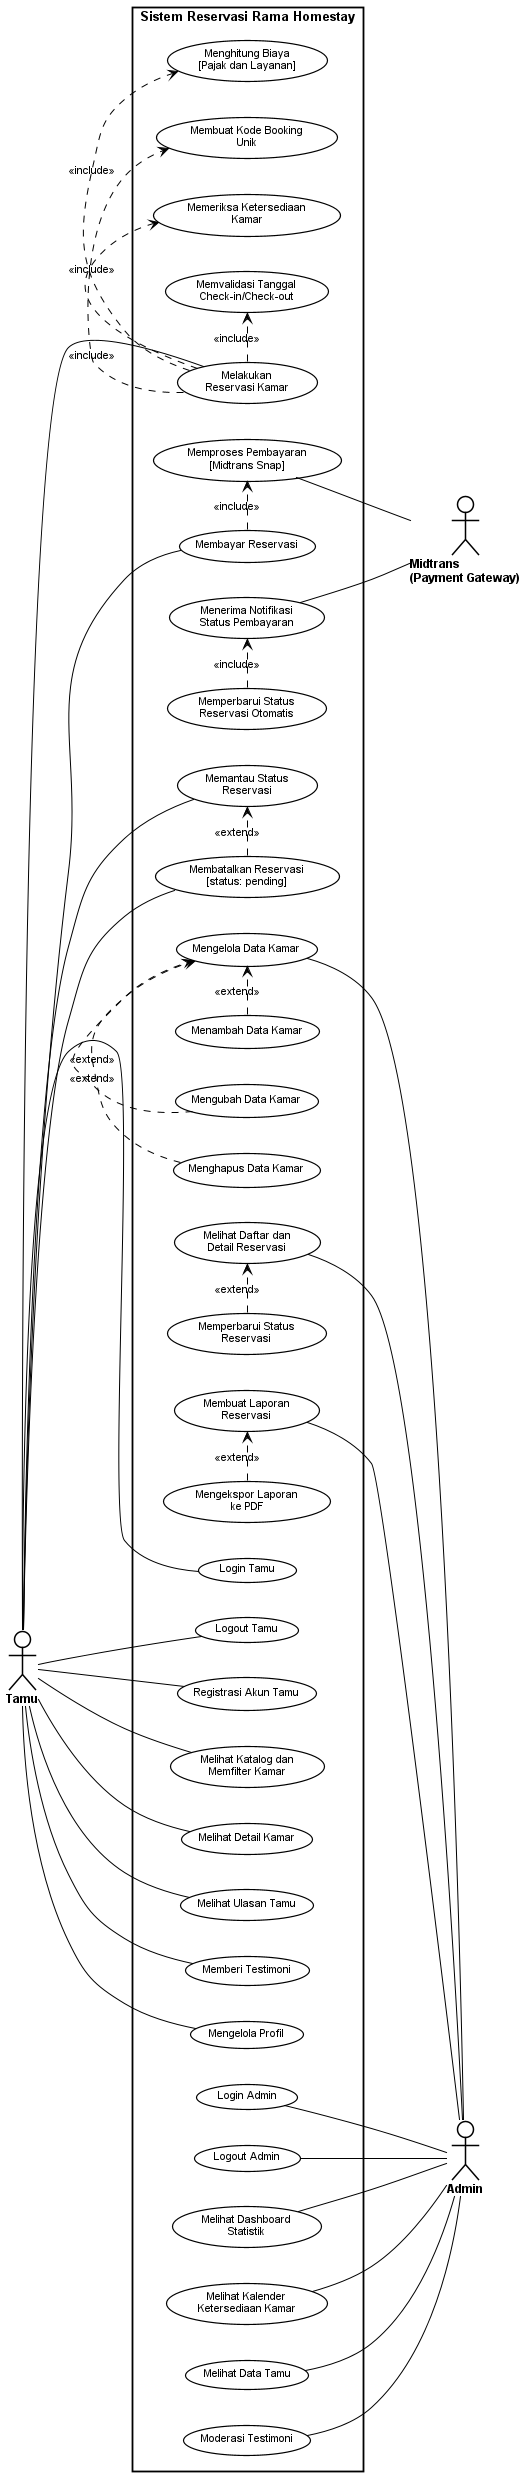

The diagram above was rendered by PlantUML. Its source (embedded in the PNG):
@startuml natural_test
left to right direction

skinparam backgroundColor #FFFFFF
skinparam defaultFontName Arial
skinparam defaultFontSize 11
skinparam wrapWidth 140
skinparam monochrome true
skinparam shadowing false

skinparam actor {
    BackgroundColor #FFFFFF
    BorderColor     #000000
    FontStyle       bold
    FontSize        12
}

skinparam usecase {
    BackgroundColor #FFFFFF
    BorderColor     #000000
    FontSize        10.5
    BorderThickness 1.2
}

skinparam rectangle {
    BackgroundColor #FFFFFF
    BorderColor     #000000
    FontStyle       bold
    FontSize        13
    BorderThickness 1.8
}

skinparam arrow {
    Color     #000000
    FontSize  9.5
}

:Tamu: as Tamu
:Admin: as Admin
:Midtrans\n(Payment Gateway): as Midtrans

rectangle "Sistem Reservasi Rama Homestay" {

    (Login Tamu)                                 as UC01
    (Logout Tamu)                                as UC02
    (Registrasi Akun Tamu)                       as UC03
    (Melihat Katalog dan\nMemfilter Kamar)       as UC04
    (Melihat Detail Kamar)                       as UC05
    (Melihat Ulasan Tamu)                        as UC06
    (Melakukan\nReservasi Kamar)                 as UC07
    (Memantau Status\nReservasi)                 as UC08
    (Membatalkan Reservasi\n[status: pending])   as UC09
    (Memberi Testimoni)                          as UC10
    (Mengelola Profil)                           as UC11
    (Membayar Reservasi)                         as UC12

    (Menambah Data Kamar)                        as UC23
    (Mengubah Data Kamar)                        as UC24
    (Menghapus Data Kamar)                       as UC25

    (Memeriksa Ketersediaan\nKamar)              as UC13
    (Memvalidasi Tanggal\nCheck-in/Check-out)    as UC14
    (Menghitung Biaya\n[Pajak dan Layanan])      as UC15
    (Membuat Kode Booking\nUnik)                 as UC16

    (Memperbarui Status\nReservasi)              as UC27
    (Mengekspor Laporan\nke PDF)                 as UC30

    (Memperbarui Status\nReservasi Otomatis)     as UC33
    (Memproses Pembayaran\n[Midtrans Snap])      as UC17
    (Menerima Notifikasi\nStatus Pembayaran)     as UC18

    (Login Admin)                                as UC19
    (Logout Admin)                               as UC20
    (Melihat Dashboard\nStatistik)               as UC21
    (Mengelola Data Kamar)                       as UC22
    (Melihat Daftar dan\nDetail Reservasi)       as UC26
    (Melihat Kalender\nKetersediaan Kamar)       as UC28
    (Membuat Laporan\nReservasi)                 as UC29
    (Melihat Data Tamu)                          as UC31
    (Moderasi Testimoni)                         as UC32

}

' Asosiasi Tamu
Tamu -- UC01
Tamu -- UC02
Tamu -- UC03
Tamu -- UC04
Tamu -- UC05
Tamu -- UC06
Tamu -- UC07
Tamu -- UC08
Tamu -- UC09
Tamu -- UC10
Tamu -- UC11
Tamu -- UC12

' Asosiasi Admin
UC19 -- Admin
UC20 -- Admin
UC21 -- Admin
UC22 -- Admin
UC26 -- Admin
UC28 -- Admin
UC29 -- Admin
UC31 -- Admin
UC32 -- Admin

' Asosiasi Midtrans
UC17 -- Midtrans
UC18 -- Midtrans

' Relasi include
UC07 .> UC13 : <<include>>
UC07 .> UC14 : <<include>>
UC07 .> UC15 : <<include>>
UC07 .> UC16 : <<include>>
UC12 .> UC17 : <<include>>
UC33 .> UC18 : <<include>>

' Relasi extend
UC09 .> UC08 : <<extend>>
UC23 .> UC22 : <<extend>>
UC24 .> UC22 : <<extend>>
UC25 .> UC22 : <<extend>>
UC27 .> UC26 : <<extend>>
UC30 .> UC29 : <<extend>>

@enduml